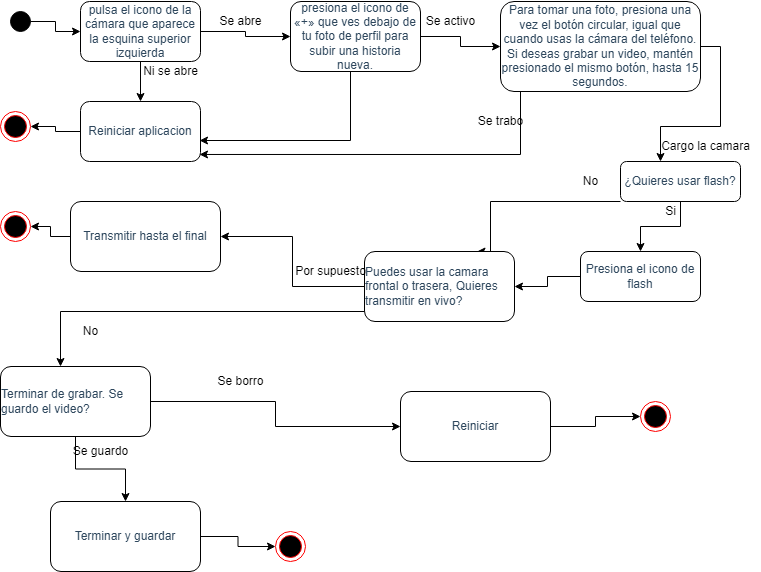

The diagram above was exported from draw.io. Its source (the exported page's mxGraphModel, read from the mxfile embedded in the PNG):
<mxGraphModel dx="868" dy="450" grid="1" gridSize="10" guides="1" tooltips="1" connect="1" arrows="1" fold="1" page="1" pageScale="1" pageWidth="827" pageHeight="1169" math="0" shadow="0">
  <root>
    <mxCell id="0" />
    <mxCell id="1" parent="0" />
    <mxCell id="srt8pHb5JQ2POruJtWU9-1" style="edgeStyle=orthogonalEdgeStyle;rounded=0;orthogonalLoop=1;jettySize=auto;html=1;" edge="1" parent="1" source="srt8pHb5JQ2POruJtWU9-2">
      <mxGeometry relative="1" as="geometry">
        <mxPoint x="130" y="70" as="targetPoint" />
      </mxGeometry>
    </mxCell>
    <mxCell id="srt8pHb5JQ2POruJtWU9-2" value="" style="ellipse;whiteSpace=wrap;html=1;aspect=fixed;fillColor=#000000;" vertex="1" parent="1">
      <mxGeometry x="60" y="50" width="20" height="20" as="geometry" />
    </mxCell>
    <mxCell id="srt8pHb5JQ2POruJtWU9-7" value="" style="edgeStyle=orthogonalEdgeStyle;rounded=0;orthogonalLoop=1;jettySize=auto;html=1;fontSize=12;" edge="1" parent="1" source="srt8pHb5JQ2POruJtWU9-5" target="srt8pHb5JQ2POruJtWU9-6">
      <mxGeometry relative="1" as="geometry" />
    </mxCell>
    <mxCell id="srt8pHb5JQ2POruJtWU9-10" value="" style="edgeStyle=orthogonalEdgeStyle;rounded=0;orthogonalLoop=1;jettySize=auto;html=1;fontSize=12;" edge="1" parent="1" source="srt8pHb5JQ2POruJtWU9-5" target="srt8pHb5JQ2POruJtWU9-9">
      <mxGeometry relative="1" as="geometry" />
    </mxCell>
    <mxCell id="srt8pHb5JQ2POruJtWU9-5" value="&lt;span style=&quot;color: rgb(46, 71, 93); font-family: &amp;quot;Lexend Deca&amp;quot;, sans-serif; text-align: start;&quot;&gt;&lt;font style=&quot;font-size: 12px;&quot;&gt;pulsa el icono de la cámara que aparece la esquina superior izquierda&lt;/font&gt;&lt;/span&gt;" style="rounded=1;whiteSpace=wrap;html=1;" vertex="1" parent="1">
      <mxGeometry x="130" y="40" width="120" height="60" as="geometry" />
    </mxCell>
    <mxCell id="srt8pHb5JQ2POruJtWU9-15" value="" style="edgeStyle=orthogonalEdgeStyle;rounded=0;orthogonalLoop=1;jettySize=auto;html=1;fontSize=12;" edge="1" parent="1" source="srt8pHb5JQ2POruJtWU9-6" target="srt8pHb5JQ2POruJtWU9-14">
      <mxGeometry relative="1" as="geometry" />
    </mxCell>
    <mxCell id="srt8pHb5JQ2POruJtWU9-17" style="edgeStyle=orthogonalEdgeStyle;rounded=0;orthogonalLoop=1;jettySize=auto;html=1;entryX=0.992;entryY=0.65;entryDx=0;entryDy=0;entryPerimeter=0;fontSize=12;" edge="1" parent="1" source="srt8pHb5JQ2POruJtWU9-6" target="srt8pHb5JQ2POruJtWU9-9">
      <mxGeometry relative="1" as="geometry">
        <Array as="points">
          <mxPoint x="400" y="179" />
        </Array>
      </mxGeometry>
    </mxCell>
    <mxCell id="srt8pHb5JQ2POruJtWU9-6" value="&lt;span style=&quot;color: rgb(46, 71, 93); font-family: &amp;quot;Lexend Deca&amp;quot;, sans-serif; text-align: start;&quot;&gt;&lt;font style=&quot;font-size: 12px;&quot;&gt;presiona el icono de «+» que ves debajo de tu foto de perfil para subir una historia nueva.&lt;/font&gt;&lt;/span&gt;" style="rounded=1;whiteSpace=wrap;html=1;" vertex="1" parent="1">
      <mxGeometry x="340" y="40" width="130" height="70" as="geometry" />
    </mxCell>
    <mxCell id="srt8pHb5JQ2POruJtWU9-8" value="Se abre" style="text;html=1;align=center;verticalAlign=middle;resizable=0;points=[];autosize=1;strokeColor=none;fillColor=none;fontSize=12;" vertex="1" parent="1">
      <mxGeometry x="255" y="45" width="70" height="30" as="geometry" />
    </mxCell>
    <mxCell id="srt8pHb5JQ2POruJtWU9-13" style="edgeStyle=orthogonalEdgeStyle;rounded=0;orthogonalLoop=1;jettySize=auto;html=1;entryX=1;entryY=0.5;entryDx=0;entryDy=0;fontSize=12;" edge="1" parent="1" source="srt8pHb5JQ2POruJtWU9-9" target="srt8pHb5JQ2POruJtWU9-12">
      <mxGeometry relative="1" as="geometry" />
    </mxCell>
    <mxCell id="srt8pHb5JQ2POruJtWU9-9" value="&lt;span style=&quot;color: rgb(46, 71, 93); font-family: &amp;quot;Lexend Deca&amp;quot;, sans-serif; text-align: start;&quot;&gt;&lt;font style=&quot;font-size: 12px;&quot;&gt;Reiniciar aplicacion&lt;/font&gt;&lt;/span&gt;" style="rounded=1;whiteSpace=wrap;html=1;" vertex="1" parent="1">
      <mxGeometry x="130" y="140" width="120" height="60" as="geometry" />
    </mxCell>
    <mxCell id="srt8pHb5JQ2POruJtWU9-11" value="Ni se abre" style="text;html=1;align=center;verticalAlign=middle;resizable=0;points=[];autosize=1;strokeColor=none;fillColor=none;fontSize=12;" vertex="1" parent="1">
      <mxGeometry x="180" y="95" width="80" height="30" as="geometry" />
    </mxCell>
    <mxCell id="srt8pHb5JQ2POruJtWU9-12" value="" style="ellipse;html=1;shape=endState;fillColor=#000000;strokeColor=#ff0000;fontSize=12;" vertex="1" parent="1">
      <mxGeometry x="50" y="150" width="30" height="30" as="geometry" />
    </mxCell>
    <mxCell id="srt8pHb5JQ2POruJtWU9-19" value="" style="edgeStyle=orthogonalEdgeStyle;rounded=0;orthogonalLoop=1;jettySize=auto;html=1;fontSize=12;" edge="1" parent="1" source="srt8pHb5JQ2POruJtWU9-14" target="srt8pHb5JQ2POruJtWU9-18">
      <mxGeometry relative="1" as="geometry">
        <Array as="points">
          <mxPoint x="770" y="85" />
          <mxPoint x="770" y="165" />
          <mxPoint x="710" y="165" />
        </Array>
      </mxGeometry>
    </mxCell>
    <mxCell id="srt8pHb5JQ2POruJtWU9-20" style="edgeStyle=orthogonalEdgeStyle;rounded=0;orthogonalLoop=1;jettySize=auto;html=1;entryX=0.992;entryY=0.883;entryDx=0;entryDy=0;entryPerimeter=0;fontSize=12;" edge="1" parent="1" source="srt8pHb5JQ2POruJtWU9-14" target="srt8pHb5JQ2POruJtWU9-9">
      <mxGeometry relative="1" as="geometry">
        <Array as="points">
          <mxPoint x="570" y="193" />
        </Array>
      </mxGeometry>
    </mxCell>
    <mxCell id="srt8pHb5JQ2POruJtWU9-14" value="&lt;span style=&quot;color: rgb(46, 71, 93); font-family: &amp;quot;Lexend Deca&amp;quot;, sans-serif; text-align: start;&quot;&gt;&lt;font style=&quot;font-size: 12px;&quot;&gt;Para tomar una foto, presiona una vez el botón circular, igual que cuando usas la cámara del teléfono. Si deseas grabar un video, mantén presionado el mismo botón, hasta 15 segundos.&lt;/font&gt;&lt;/span&gt;" style="rounded=1;whiteSpace=wrap;html=1;" vertex="1" parent="1">
      <mxGeometry x="550" y="40" width="200" height="90" as="geometry" />
    </mxCell>
    <mxCell id="srt8pHb5JQ2POruJtWU9-16" value="Se activo" style="text;html=1;align=center;verticalAlign=middle;resizable=0;points=[];autosize=1;strokeColor=none;fillColor=none;fontSize=12;" vertex="1" parent="1">
      <mxGeometry x="465" y="45" width="70" height="30" as="geometry" />
    </mxCell>
    <mxCell id="srt8pHb5JQ2POruJtWU9-24" value="" style="edgeStyle=orthogonalEdgeStyle;rounded=0;orthogonalLoop=1;jettySize=auto;html=1;fontSize=12;" edge="1" parent="1" source="srt8pHb5JQ2POruJtWU9-18" target="srt8pHb5JQ2POruJtWU9-23">
      <mxGeometry relative="1" as="geometry" />
    </mxCell>
    <mxCell id="srt8pHb5JQ2POruJtWU9-28" style="edgeStyle=orthogonalEdgeStyle;rounded=0;orthogonalLoop=1;jettySize=auto;html=1;entryX=0.75;entryY=0;entryDx=0;entryDy=0;fontSize=12;" edge="1" parent="1" source="srt8pHb5JQ2POruJtWU9-18" target="srt8pHb5JQ2POruJtWU9-26">
      <mxGeometry relative="1" as="geometry">
        <Array as="points">
          <mxPoint x="540" y="240" />
        </Array>
      </mxGeometry>
    </mxCell>
    <mxCell id="srt8pHb5JQ2POruJtWU9-18" value="&lt;span style=&quot;color: rgb(46, 71, 93); font-family: &amp;quot;Lexend Deca&amp;quot;, sans-serif; text-align: start;&quot;&gt;&lt;font style=&quot;font-size: 12px;&quot;&gt;¿Quieres usar flash?&lt;/font&gt;&lt;/span&gt;" style="rounded=1;whiteSpace=wrap;html=1;" vertex="1" parent="1">
      <mxGeometry x="670" y="200" width="120" height="40" as="geometry" />
    </mxCell>
    <mxCell id="srt8pHb5JQ2POruJtWU9-21" value="Se trabo" style="text;html=1;align=center;verticalAlign=middle;resizable=0;points=[];autosize=1;strokeColor=none;fillColor=none;fontSize=12;" vertex="1" parent="1">
      <mxGeometry x="515" y="145" width="70" height="30" as="geometry" />
    </mxCell>
    <mxCell id="srt8pHb5JQ2POruJtWU9-22" value="Cargo la camara" style="text;html=1;align=center;verticalAlign=middle;resizable=0;points=[];autosize=1;strokeColor=none;fillColor=none;fontSize=12;" vertex="1" parent="1">
      <mxGeometry x="700" y="170" width="110" height="30" as="geometry" />
    </mxCell>
    <mxCell id="srt8pHb5JQ2POruJtWU9-27" value="" style="edgeStyle=orthogonalEdgeStyle;rounded=0;orthogonalLoop=1;jettySize=auto;html=1;fontSize=12;" edge="1" parent="1" source="srt8pHb5JQ2POruJtWU9-23" target="srt8pHb5JQ2POruJtWU9-26">
      <mxGeometry relative="1" as="geometry" />
    </mxCell>
    <mxCell id="srt8pHb5JQ2POruJtWU9-23" value="&lt;span style=&quot;color: rgb(46, 71, 93); font-family: &amp;quot;Lexend Deca&amp;quot;, sans-serif; text-align: start;&quot;&gt;&lt;font style=&quot;font-size: 12px;&quot;&gt;Presiona el icono de flash&lt;/font&gt;&lt;/span&gt;" style="rounded=1;whiteSpace=wrap;html=1;" vertex="1" parent="1">
      <mxGeometry x="630" y="290" width="120" height="50" as="geometry" />
    </mxCell>
    <mxCell id="srt8pHb5JQ2POruJtWU9-25" value="Si" style="text;html=1;align=center;verticalAlign=middle;resizable=0;points=[];autosize=1;strokeColor=none;fillColor=none;fontSize=12;" vertex="1" parent="1">
      <mxGeometry x="705" y="235" width="30" height="30" as="geometry" />
    </mxCell>
    <mxCell id="srt8pHb5JQ2POruJtWU9-33" value="" style="edgeStyle=orthogonalEdgeStyle;rounded=0;orthogonalLoop=1;jettySize=auto;html=1;fontSize=12;" edge="1" parent="1" source="srt8pHb5JQ2POruJtWU9-26" target="srt8pHb5JQ2POruJtWU9-32">
      <mxGeometry relative="1" as="geometry" />
    </mxCell>
    <mxCell id="srt8pHb5JQ2POruJtWU9-36" style="edgeStyle=orthogonalEdgeStyle;rounded=0;orthogonalLoop=1;jettySize=auto;html=1;fontSize=12;" edge="1" parent="1" source="srt8pHb5JQ2POruJtWU9-26" target="srt8pHb5JQ2POruJtWU9-37">
      <mxGeometry relative="1" as="geometry">
        <mxPoint x="110" y="420" as="targetPoint" />
        <Array as="points">
          <mxPoint x="110" y="350" />
        </Array>
      </mxGeometry>
    </mxCell>
    <mxCell id="srt8pHb5JQ2POruJtWU9-26" value="&lt;div style=&quot;text-align: start;&quot;&gt;&lt;span style=&quot;background-color: initial;&quot;&gt;&lt;font face=&quot;Lexend Deca, sans-serif&quot; color=&quot;#2e475d&quot;&gt;Puedes usar la camara frontal o trasera, Quieres transmitir en vivo?&lt;/font&gt;&lt;/span&gt;&lt;/div&gt;" style="rounded=1;whiteSpace=wrap;html=1;" vertex="1" parent="1">
      <mxGeometry x="414" y="290" width="150" height="70" as="geometry" />
    </mxCell>
    <mxCell id="srt8pHb5JQ2POruJtWU9-29" value="No" style="text;html=1;align=center;verticalAlign=middle;resizable=0;points=[];autosize=1;strokeColor=none;fillColor=none;fontSize=12;" vertex="1" parent="1">
      <mxGeometry x="620" y="205" width="40" height="30" as="geometry" />
    </mxCell>
    <mxCell id="srt8pHb5JQ2POruJtWU9-35" style="edgeStyle=orthogonalEdgeStyle;rounded=0;orthogonalLoop=1;jettySize=auto;html=1;entryX=1;entryY=0.5;entryDx=0;entryDy=0;fontSize=12;" edge="1" parent="1" source="srt8pHb5JQ2POruJtWU9-32" target="srt8pHb5JQ2POruJtWU9-34">
      <mxGeometry relative="1" as="geometry" />
    </mxCell>
    <mxCell id="srt8pHb5JQ2POruJtWU9-32" value="&lt;div style=&quot;text-align: start;&quot;&gt;&lt;font face=&quot;Lexend Deca, sans-serif&quot; color=&quot;#2e475d&quot;&gt;Transmitir hasta el final&lt;/font&gt;&lt;/div&gt;" style="rounded=1;whiteSpace=wrap;html=1;" vertex="1" parent="1">
      <mxGeometry x="120" y="240" width="150" height="70" as="geometry" />
    </mxCell>
    <mxCell id="srt8pHb5JQ2POruJtWU9-34" value="" style="ellipse;html=1;shape=endState;fillColor=#000000;strokeColor=#ff0000;fontSize=12;" vertex="1" parent="1">
      <mxGeometry x="50" y="250" width="30" height="30" as="geometry" />
    </mxCell>
    <mxCell id="srt8pHb5JQ2POruJtWU9-37" value="Text" style="text;html=1;strokeColor=none;fillColor=none;align=center;verticalAlign=middle;whiteSpace=wrap;rounded=0;fontSize=12;" vertex="1" parent="1">
      <mxGeometry x="80" y="405" width="60" height="30" as="geometry" />
    </mxCell>
    <mxCell id="srt8pHb5JQ2POruJtWU9-42" value="" style="edgeStyle=orthogonalEdgeStyle;rounded=0;orthogonalLoop=1;jettySize=auto;html=1;fontSize=12;" edge="1" parent="1" source="srt8pHb5JQ2POruJtWU9-38" target="srt8pHb5JQ2POruJtWU9-41">
      <mxGeometry relative="1" as="geometry" />
    </mxCell>
    <mxCell id="srt8pHb5JQ2POruJtWU9-47" value="" style="edgeStyle=orthogonalEdgeStyle;rounded=0;orthogonalLoop=1;jettySize=auto;html=1;fontSize=12;" edge="1" parent="1" source="srt8pHb5JQ2POruJtWU9-38" target="srt8pHb5JQ2POruJtWU9-46">
      <mxGeometry relative="1" as="geometry" />
    </mxCell>
    <mxCell id="srt8pHb5JQ2POruJtWU9-38" value="&lt;div style=&quot;text-align: start;&quot;&gt;&lt;span style=&quot;background-color: initial;&quot;&gt;&lt;font face=&quot;Lexend Deca, sans-serif&quot; color=&quot;#2e475d&quot;&gt;Terminar de grabar. Se guardo el video?&lt;/font&gt;&lt;/span&gt;&lt;/div&gt;" style="rounded=1;whiteSpace=wrap;html=1;" vertex="1" parent="1">
      <mxGeometry x="50" y="405" width="150" height="70" as="geometry" />
    </mxCell>
    <mxCell id="srt8pHb5JQ2POruJtWU9-39" value="Por supuesto" style="text;html=1;align=center;verticalAlign=middle;resizable=0;points=[];autosize=1;strokeColor=none;fillColor=none;fontSize=12;" vertex="1" parent="1">
      <mxGeometry x="335" y="295" width="90" height="30" as="geometry" />
    </mxCell>
    <mxCell id="srt8pHb5JQ2POruJtWU9-40" value="No" style="text;html=1;align=center;verticalAlign=middle;resizable=0;points=[];autosize=1;strokeColor=none;fillColor=none;fontSize=12;" vertex="1" parent="1">
      <mxGeometry x="120" y="355" width="40" height="30" as="geometry" />
    </mxCell>
    <mxCell id="srt8pHb5JQ2POruJtWU9-45" style="edgeStyle=orthogonalEdgeStyle;rounded=0;orthogonalLoop=1;jettySize=auto;html=1;entryX=0;entryY=0.5;entryDx=0;entryDy=0;fontSize=12;" edge="1" parent="1" source="srt8pHb5JQ2POruJtWU9-41" target="srt8pHb5JQ2POruJtWU9-44">
      <mxGeometry relative="1" as="geometry" />
    </mxCell>
    <mxCell id="srt8pHb5JQ2POruJtWU9-41" value="&lt;div style=&quot;text-align: start;&quot;&gt;&lt;span style=&quot;background-color: initial;&quot;&gt;&lt;font face=&quot;Lexend Deca, sans-serif&quot; color=&quot;#2e475d&quot;&gt;Reiniciar&lt;/font&gt;&lt;/span&gt;&lt;/div&gt;" style="rounded=1;whiteSpace=wrap;html=1;" vertex="1" parent="1">
      <mxGeometry x="450" y="430" width="150" height="70" as="geometry" />
    </mxCell>
    <mxCell id="srt8pHb5JQ2POruJtWU9-43" value="Se borro" style="text;html=1;align=center;verticalAlign=middle;resizable=0;points=[];autosize=1;strokeColor=none;fillColor=none;fontSize=12;" vertex="1" parent="1">
      <mxGeometry x="255" y="405" width="70" height="30" as="geometry" />
    </mxCell>
    <mxCell id="srt8pHb5JQ2POruJtWU9-44" value="" style="ellipse;html=1;shape=endState;fillColor=#000000;strokeColor=#ff0000;fontSize=12;" vertex="1" parent="1">
      <mxGeometry x="690" y="440" width="30" height="30" as="geometry" />
    </mxCell>
    <mxCell id="srt8pHb5JQ2POruJtWU9-50" style="edgeStyle=orthogonalEdgeStyle;rounded=0;orthogonalLoop=1;jettySize=auto;html=1;entryX=0;entryY=0.5;entryDx=0;entryDy=0;fontSize=12;" edge="1" parent="1" source="srt8pHb5JQ2POruJtWU9-46" target="srt8pHb5JQ2POruJtWU9-49">
      <mxGeometry relative="1" as="geometry" />
    </mxCell>
    <mxCell id="srt8pHb5JQ2POruJtWU9-46" value="&lt;div style=&quot;text-align: start;&quot;&gt;&lt;span style=&quot;background-color: initial;&quot;&gt;&lt;font face=&quot;Lexend Deca, sans-serif&quot; color=&quot;#2e475d&quot;&gt;Terminar y guardar&lt;/font&gt;&lt;/span&gt;&lt;/div&gt;" style="rounded=1;whiteSpace=wrap;html=1;" vertex="1" parent="1">
      <mxGeometry x="100" y="540" width="150" height="70" as="geometry" />
    </mxCell>
    <mxCell id="srt8pHb5JQ2POruJtWU9-48" value="Se guardo" style="text;html=1;align=center;verticalAlign=middle;resizable=0;points=[];autosize=1;strokeColor=none;fillColor=none;fontSize=12;" vertex="1" parent="1">
      <mxGeometry x="110" y="475" width="80" height="30" as="geometry" />
    </mxCell>
    <mxCell id="srt8pHb5JQ2POruJtWU9-49" value="" style="ellipse;html=1;shape=endState;fillColor=#000000;strokeColor=#ff0000;fontSize=12;" vertex="1" parent="1">
      <mxGeometry x="325" y="570" width="30" height="30" as="geometry" />
    </mxCell>
  </root>
</mxGraphModel>